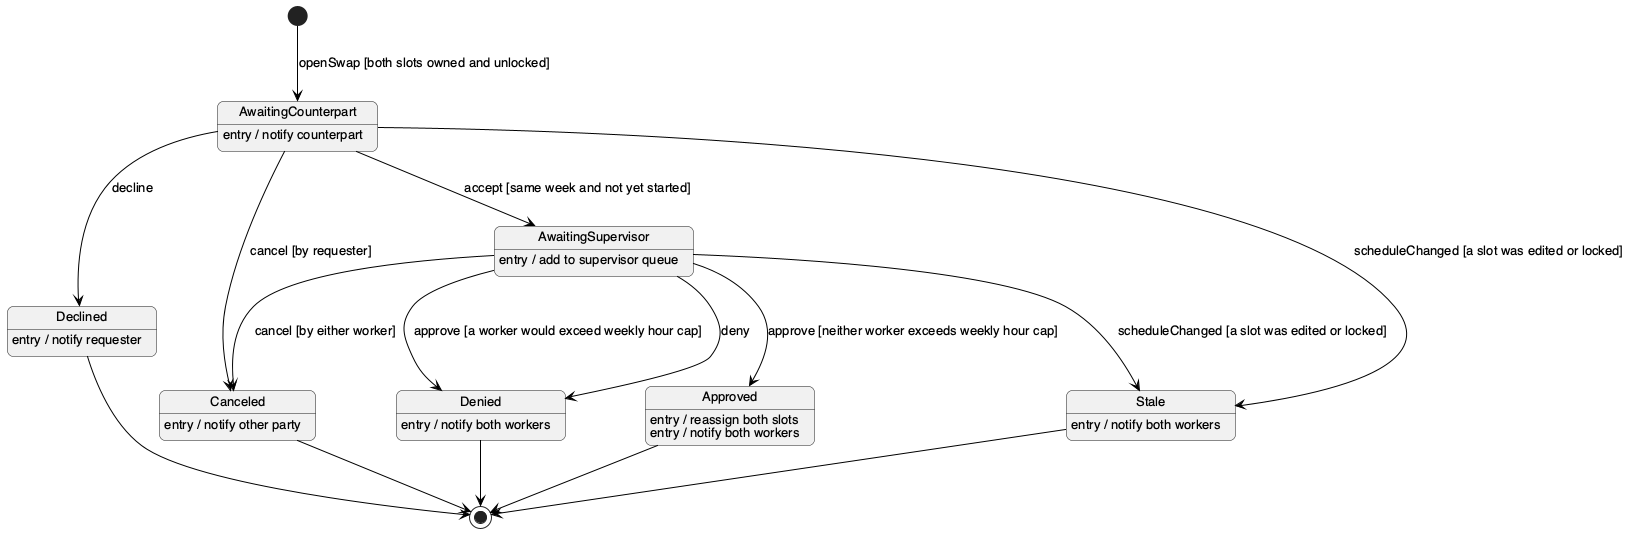

The diagram above was rendered by PlantUML. Its source (embedded in the PNG):
@startuml state-swap-request
!include style.iuml
hide empty description

state AwaitingCounterpart : entry / notify counterpart
state AwaitingSupervisor : entry / add to supervisor queue
state Approved : entry / reassign both slots
state Approved : entry / notify both workers
state Declined : entry / notify requester
state Denied : entry / notify both workers
state Canceled : entry / notify other party
state Stale : entry / notify both workers

[*] --> AwaitingCounterpart : openSwap [both slots owned and unlocked]

AwaitingCounterpart --> AwaitingSupervisor : accept [same week and not yet started]
AwaitingCounterpart --> Declined : decline
AwaitingCounterpart --> Canceled : cancel [by requester]
AwaitingCounterpart --> Stale : scheduleChanged [a slot was edited or locked]

AwaitingSupervisor --> Approved : approve [neither worker exceeds weekly hour cap]
AwaitingSupervisor --> Denied : deny
AwaitingSupervisor --> Denied : approve [a worker would exceed weekly hour cap]
AwaitingSupervisor --> Canceled : cancel [by either worker]
AwaitingSupervisor --> Stale : scheduleChanged [a slot was edited or locked]

Approved --> [*]
Declined --> [*]
Denied --> [*]
Canceled --> [*]
Stale --> [*]
@enduml